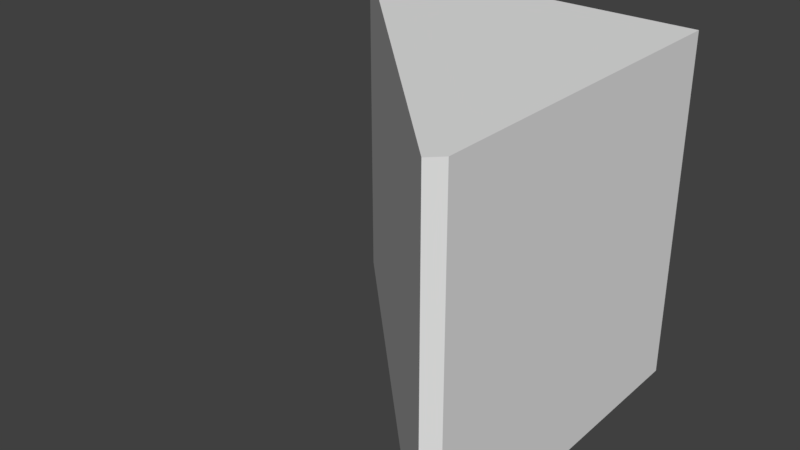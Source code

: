 # Source: RotateableMirrorRight.blend  (saved by Blender 2.79.0; exported with 4.5.12 LTS)
import bpy
from mathutils import Matrix  # noqa: F401  (used for matrix-valued properties, if any)

bpy.ops.wm.read_factory_settings(use_empty=True)
scene = bpy.context.scene
scene.name = 'Scene'

# ---- collections
col_collection_1 = bpy.data.collections.new('Collection 1'); scene.collection.children.link(col_collection_1)

# ---- world
world_world = bpy.data.worlds.new('World'); scene.world = world_world
world_world.color = (0.05088, 0.05088, 0.05088)
world_world.use_sun_shadow = False
world_world.sun_shadow_jitter_overblur = 0.0
world_world.cycles.sampling_method = 'MANUAL'

# ---- meshes
me_cube_000 = bpy.data.meshes.new('Cube.000')
me_cube_000.from_pydata([(-0.5, 0.5, -0.5), (-0.5, 0.5, 0.5), (0.5, -0.5, -0.5), (0.5, -0.5, 0.5), (-0.5354, 0.4646, 0.5), (-0.5354, 0.4646, -0.5), (0.4646, -0.5354, 0.5), (0.4646, -0.5354, -0.5)], [], [(0, 1, 3, 2), (5, 7, 6, 4), (0, 2, 7, 5), (2, 3, 6, 7), (3, 1, 4, 6), (1, 0, 5, 4)])
me_cube_000.use_remesh_preserve_volume = False
me_cube_000.use_remesh_preserve_attributes = False
me_cube_000.use_mirror_vertex_groups = False
me_cube_000.update()
me_cube_001 = bpy.data.meshes.new('Cube.001')
me_cube_001.from_pydata([(-0.5, 0.5, -0.5), (-0.5, 0.5, 0.5), (0.5, -0.5, -0.5), (0.5, -0.5, 0.5), (0.5, 0.5, -0.5), (0.5, 0.5, 0.5)], [], [(0, 1, 5, 4), (4, 5, 3, 2), (4, 2, 0), (5, 1, 3)])
_uv = me_cube_001.uv_layers.new(name='UVMap')
_uv.uv.foreach_set('vector', [0.5, 0.8284, 5.96e-08, 0.8284, 0.0, 0.4142, 0.5, 0.4142, 0.5, 0.4142, 1.937e-07, 0.4142, 0.0, 1.111e-07, 0.5, 0.0, 0.5, 0.7071, 0.8536, 0.4142, 0.8536, 1.0, 1.0, 0.0, 1.0, 0.4142, 0.5, 6.172e-08])
me_cube_001.use_remesh_preserve_volume = False
me_cube_001.use_remesh_preserve_attributes = False
me_cube_001.use_mirror_vertex_groups = False
me_cube_001.update()

# ---- objects
ob_front = bpy.data.objects.new('Front', me_cube_000)
ob_back = bpy.data.objects.new('Back', me_cube_001)

# ---- transforms, parenting, visibility, modifiers, constraints
ob_front.location = (0.0, 0.0, 0.0)
ob_front.lineart.crease_threshold = 0.0
ob_back.location = (0.0, 0.0, 0.0)
ob_back.lineart.crease_threshold = 0.0

# ---- collection membership
col_collection_1.objects.link(ob_front)
col_collection_1.objects.link(ob_back)

# ---- scene / render settings (as saved in the file)
scene.frame_start = 1; scene.frame_end = 250; scene.frame_set(1)
scene.render.engine = 'BLENDER_EEVEE_NEXT'
scene.render.resolution_percentage = 50
scene.render.dither_intensity = 0.0
scene.cycles.use_denoising = False
scene.cycles.samples = 128
scene.cycles.sampling_pattern = 'TABULATED_SOBOL'
scene.cycles.use_adaptive_sampling = False
scene.cycles.use_light_tree = False
scene.cycles.blur_glossy = 0.0
scene.cycles.sample_clamp_indirect = 0.0
scene.view_settings.view_transform = 'Standard'
bpy.context.view_layer.update()

# ---- added for rendering (the .blend has no active camera and no usable light): camera, sun
cam_auto = bpy.data.cameras.new('AutoCamera')
cam_auto.lens = 50.0
cam_auto.sensor_width = 36.0
cam_auto.clip_end = 1000.0
ob_auto_camera = bpy.data.objects.new('AutoCamera', cam_auto)
scene.collection.objects.link(ob_auto_camera)
ob_auto_camera.location = (1.62285, -1.98631, 1.31242)
ob_auto_camera.rotation_euler = (1.09748, -7.21219e-08, 0.694738)
scene.camera = ob_auto_camera
light_auto_sun = bpy.data.lights.new('AutoSun', 'SUN')
light_auto_sun.energy = 3.0
light_auto_sun.angle = 0.0523599
ob_auto_sun = bpy.data.objects.new('AutoSun', light_auto_sun)
scene.collection.objects.link(ob_auto_sun)
ob_auto_sun.rotation_euler = (0.872665, 0.174533, 0.523599)
bpy.context.view_layer.update()
